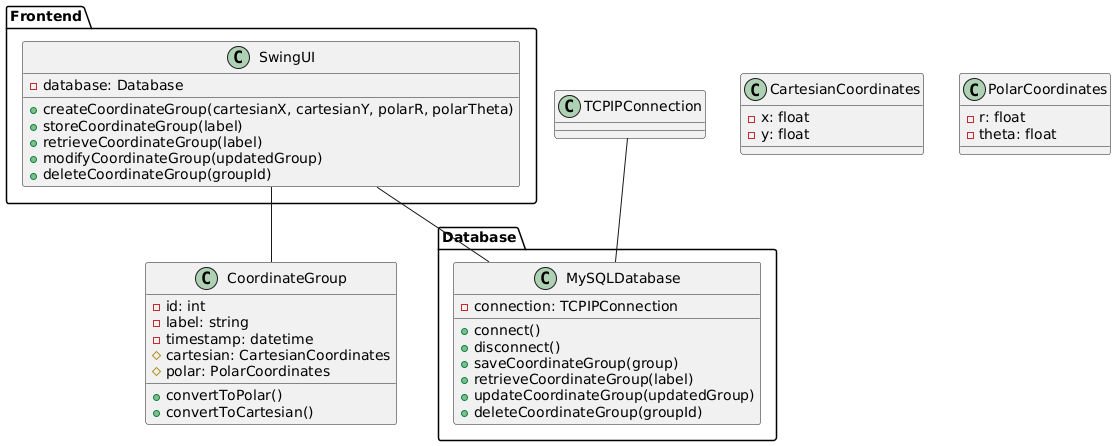

The diagram above was rendered by PlantUML. Its source (embedded in the PNG):
@startuml

package Frontend {
  class SwingUI {
    - database: Database
    + createCoordinateGroup(cartesianX, cartesianY, polarR, polarTheta)
    + storeCoordinateGroup(label)
    + retrieveCoordinateGroup(label)
    + modifyCoordinateGroup(updatedGroup)
    + deleteCoordinateGroup(groupId)
  }
}

package Database {
  class MySQLDatabase {
    - connection: TCPIPConnection
    + connect()
    + disconnect()
    + saveCoordinateGroup(group)
    + retrieveCoordinateGroup(label)
    + updateCoordinateGroup(updatedGroup)
    + deleteCoordinateGroup(groupId)
  }
}

class CoordinateGroup {
    - id: int
    - label: string
    - timestamp: datetime
    # cartesian: CartesianCoordinates
    # polar: PolarCoordinates
    + convertToPolar()
    + convertToCartesian()
}

class CartesianCoordinates {
    - x: float
    - y: float
}

class PolarCoordinates {
    - r: float
    - theta: float
}

TCPIPConnection -- MySQLDatabase
SwingUI -- MySQLDatabase
SwingUI -- CoordinateGroup

@enduml